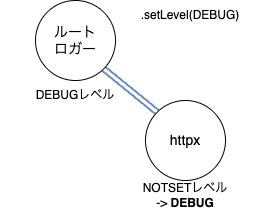

The diagram above was exported from draw.io. Its source (the exported page's mxGraphModel, read from the mxfile embedded in the PNG):
<mxGraphModel dx="429" dy="212" grid="1" gridSize="10" guides="1" tooltips="1" connect="1" arrows="1" fold="1" page="1" pageScale="1" pageWidth="827" pageHeight="1169" math="0" shadow="0">
  <root>
    <mxCell id="0" />
    <mxCell id="1" parent="0" />
    <mxCell id="8" style="edgeStyle=none;shape=link;html=1;exitX=1;exitY=1;exitDx=0;exitDy=0;entryX=0;entryY=0;entryDx=0;entryDy=0;fillColor=#dae8fc;strokeColor=#6c8ebf;strokeWidth=2;gradientColor=#7ea6e0;" parent="1" source="2" target="3" edge="1">
      <mxGeometry relative="1" as="geometry" />
    </mxCell>
    <mxCell id="2" value="&lt;font style=&quot;font-size: 14px;&quot;&gt;ルート&lt;br&gt;ロガー&lt;/font&gt;" style="ellipse;whiteSpace=wrap;html=1;aspect=fixed;" parent="1" vertex="1">
      <mxGeometry x="140" y="70" width="80" height="80" as="geometry" />
    </mxCell>
    <mxCell id="3" value="&lt;font style=&quot;font-size: 14px;&quot;&gt;httpx&lt;/font&gt;" style="ellipse;whiteSpace=wrap;html=1;aspect=fixed;" parent="1" vertex="1">
      <mxGeometry x="250" y="170" width="80" height="80" as="geometry" />
    </mxCell>
    <mxCell id="9" value="&lt;span style=&quot;background-color: rgb(255, 255, 255);&quot;&gt;DEBUGレベル&lt;/span&gt;" style="text;html=1;align=center;verticalAlign=middle;whiteSpace=wrap;rounded=0;fillColor=none;" parent="1" vertex="1">
      <mxGeometry x="105" y="150" width="150" height="30" as="geometry" />
    </mxCell>
    <mxCell id="10" value="&lt;span style=&quot;background-color: rgb(255, 255, 255);&quot;&gt;NOTSETレベル&lt;/span&gt;&lt;div&gt;&lt;span style=&quot;background-color: rgb(255, 255, 255);&quot;&gt;-&amp;gt; &lt;b&gt;DEBUG&lt;/b&gt;&lt;/span&gt;&lt;/div&gt;" style="text;html=1;align=center;verticalAlign=middle;whiteSpace=wrap;rounded=0;fillColor=none;" parent="1" vertex="1">
      <mxGeometry x="215" y="250" width="150" height="30" as="geometry" />
    </mxCell>
    <mxCell id="11" style="edgeStyle=none;html=1;entryX=1;entryY=0.5;entryDx=0;entryDy=0;strokeColor=#FFFFFF;" edge="1" parent="1" source="12">
      <mxGeometry relative="1" as="geometry">
        <mxPoint x="219" y="120" as="targetPoint" />
      </mxGeometry>
    </mxCell>
    <mxCell id="12" value="&lt;span style=&quot;background-color: rgb(255, 255, 255);&quot;&gt;.setLevel(DEBUG)&lt;/span&gt;" style="text;html=1;align=center;verticalAlign=middle;whiteSpace=wrap;rounded=0;fillColor=none;" vertex="1" parent="1">
      <mxGeometry x="220" y="70" width="150" height="30" as="geometry" />
    </mxCell>
  </root>
</mxGraphModel>